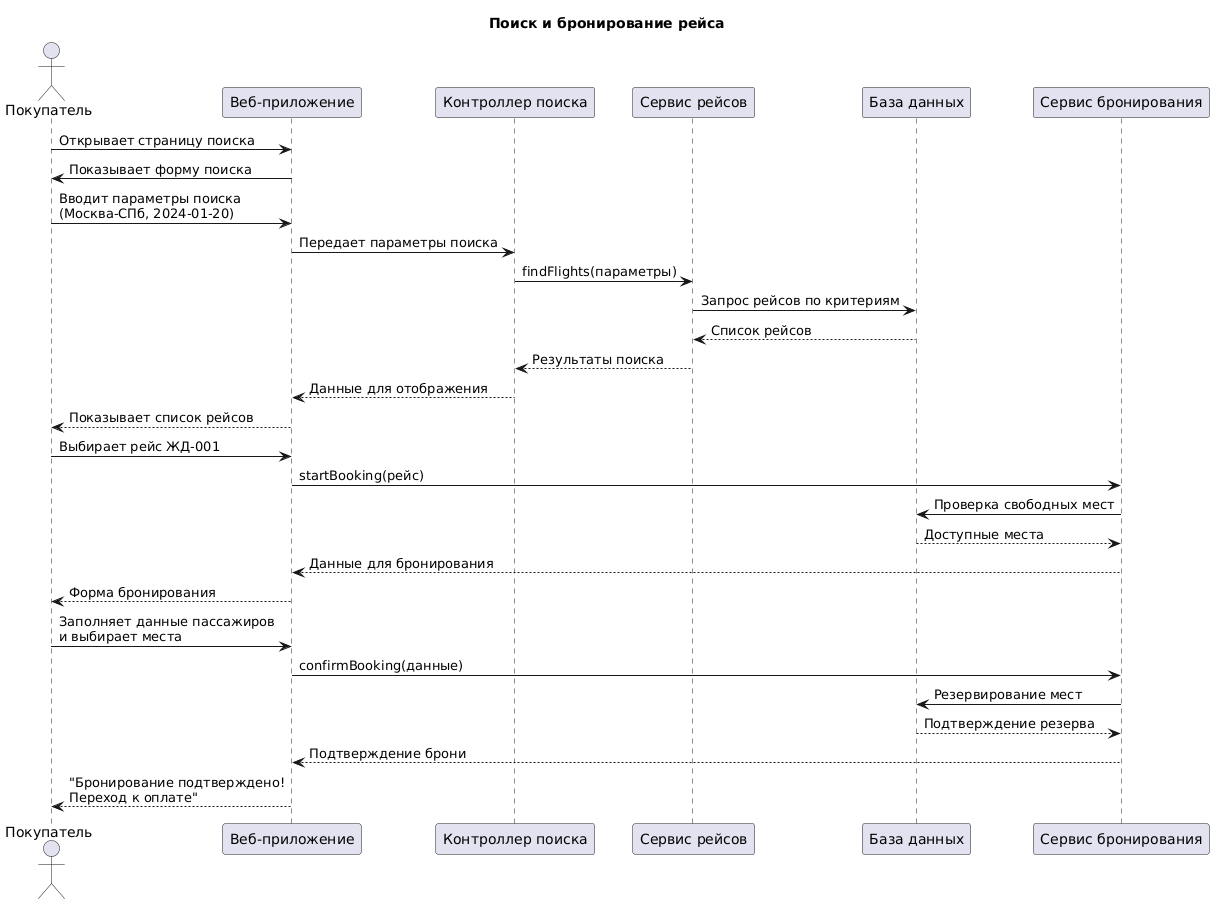

The diagram above was rendered by PlantUML. Its source (embedded in the PNG):
@startuml
title Поиск и бронирование рейса

actor Покупатель as Customer
participant "Веб-приложение" as App
participant "Контроллер поиска" as SearchCtrl
participant "Сервис рейсов" as FlightService
participant "База данных" as DB
participant "Сервис бронирования" as BookingService

Customer -> App: Открывает страницу поиска
App -> Customer: Показывает форму поиска

Customer -> App: Вводит параметры поиска\n(Москва-СПб, 2024-01-20)
App -> SearchCtrl: Передает параметры поиска
SearchCtrl -> FlightService: findFlights(параметры)
FlightService -> DB: Запрос рейсов по критериям
DB --> FlightService: Список рейсов
FlightService --> SearchCtrl: Результаты поиска
SearchCtrl --> App: Данные для отображения
App --> Customer: Показывает список рейсов

Customer -> App: Выбирает рейс ЖД-001
App -> BookingService: startBooking(рейс)
BookingService -> DB: Проверка свободных мест
DB --> BookingService: Доступные места
BookingService --> App: Данные для бронирования
App --> Customer: Форма бронирования

Customer -> App: Заполняет данные пассажиров\nи выбирает места
App -> BookingService: confirmBooking(данные)
BookingService -> DB: Резервирование мест
DB --> BookingService: Подтверждение резерва
BookingService --> App: Подтверждение брони
App --> Customer: "Бронирование подтверждено!\nПереход к оплате"
@enduml